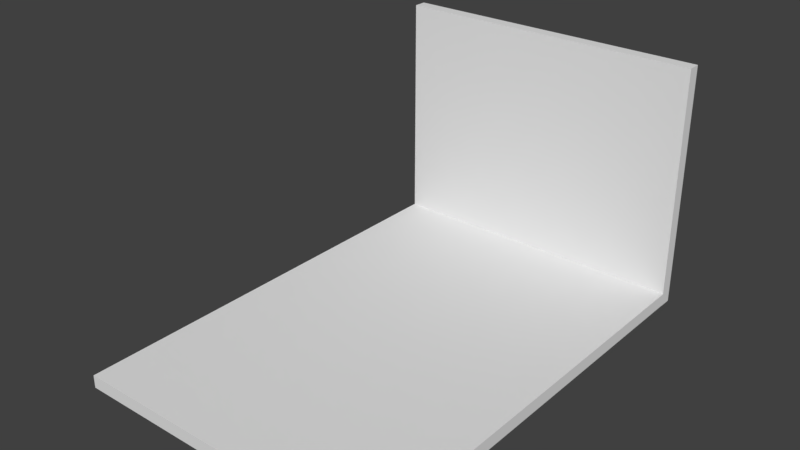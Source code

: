 # Source: ParedSueloSmall.blend  (saved by Blender 2.78.0; exported with 4.5.12 LTS)
import bpy
from mathutils import Matrix  # noqa: F401  (used for matrix-valued properties, if any)

bpy.ops.wm.read_factory_settings(use_empty=True)
scene = bpy.context.scene
scene.name = 'Scene'

# ---- collections
col_collection_1 = bpy.data.collections.new('Collection 1'); scene.collection.children.link(col_collection_1)

# ---- world
world_world = bpy.data.worlds.new('World'); scene.world = world_world
world_world.color = (0.05088, 0.05088, 0.05088)
world_world.use_sun_shadow = False
world_world.sun_shadow_jitter_overblur = 0.0
world_world.cycles.sampling_method = 'MANUAL'

# ---- meshes
me_cube = bpy.data.meshes.new('Cube')
me_cube.from_pydata([(-1.0, -1.0, -1.0), (-1.0, -1.0, 1.0), (-1.0, 1.823, -1.0), (-1.0, 1.823, 1.0), (1.0, -1.0, -1.0), (1.0, -1.0, 1.0), (1.0, 1.823, -1.0), (1.0, 1.823, 1.0)], [], [(0, 1, 3, 2), (2, 3, 7, 6), (6, 7, 5, 4), (4, 5, 1, 0), (2, 6, 4, 0), (7, 3, 1, 5)])
me_cube.use_remesh_preserve_volume = False
me_cube.use_remesh_preserve_attributes = False
me_cube.use_mirror_vertex_groups = False
me_cube.update()
me_cube_002 = bpy.data.meshes.new('Cube.002')
me_cube_002.from_pydata([(-1.0, -1.0, -1.0), (-1.0, -1.0, 1.0), (-1.0, 1.0, -1.0), (-1.0, 1.0, 1.0), (1.0, -1.0, -1.0), (1.0, -1.0, 1.0), (1.0, 1.0, -1.0), (1.0, 1.0, 1.0)], [], [(0, 1, 3, 2), (2, 3, 7, 6), (6, 7, 5, 4), (4, 5, 1, 0), (2, 6, 4, 0), (7, 3, 1, 5)])
me_cube_002.use_remesh_preserve_volume = False
me_cube_002.use_remesh_preserve_attributes = False
me_cube_002.use_mirror_vertex_groups = False
me_cube_002.update()

# ---- objects
ob_cube = bpy.data.objects.new('Cube', me_cube)
ob_cube_001 = bpy.data.objects.new('Cube.001', me_cube_002)

# ---- transforms, parenting, visibility, modifiers, constraints
ob_cube.location = (1.368, -0.5826, -0.005876)
ob_cube.scale = (1.37, 1.365, 0.056)
ob_cube.lineart.crease_threshold = 0.0
ob_cube_001.location = (1.368, 1.962, 0.9998)
ob_cube_001.scale = (1.367, 0.056, 1.068)
ob_cube_001.lineart.crease_threshold = 0.0

# ---- collection membership
col_collection_1.objects.link(ob_cube)
col_collection_1.objects.link(ob_cube_001)

# ---- scene / render settings (as saved in the file)
scene.frame_start = 1; scene.frame_end = 250; scene.frame_set(1)
scene.render.engine = 'BLENDER_EEVEE_NEXT'
scene.render.resolution_percentage = 50
scene.render.dither_intensity = 0.0
scene.cycles.use_denoising = False
scene.cycles.samples = 128
scene.cycles.sampling_pattern = 'TABULATED_SOBOL'
scene.cycles.light_sampling_threshold = 0.0
scene.cycles.use_adaptive_sampling = False
scene.cycles.use_light_tree = False
scene.cycles.blur_glossy = 0.0
scene.cycles.sample_clamp_indirect = 0.0
scene.view_settings.view_transform = 'Standard'
bpy.context.view_layer.update()

# ---- added for rendering (the .blend has no active camera and no usable light): camera, sun
cam_auto = bpy.data.cameras.new('AutoCamera')
cam_auto.lens = 50.0
cam_auto.sensor_width = 36.0
cam_auto.clip_end = 1000.0
ob_auto_camera = bpy.data.objects.new('AutoCamera', cam_auto)
scene.collection.objects.link(ob_auto_camera)
ob_auto_camera.location = (6.24615, -5.81831, 4.90203)
ob_auto_camera.rotation_euler = (1.09748, -7.21219e-08, 0.694738)
scene.camera = ob_auto_camera
light_auto_sun = bpy.data.lights.new('AutoSun', 'SUN')
light_auto_sun.energy = 3.0
light_auto_sun.angle = 0.0523599
ob_auto_sun = bpy.data.objects.new('AutoSun', light_auto_sun)
scene.collection.objects.link(ob_auto_sun)
ob_auto_sun.rotation_euler = (0.872665, 0.174533, 0.523599)
bpy.context.view_layer.update()
